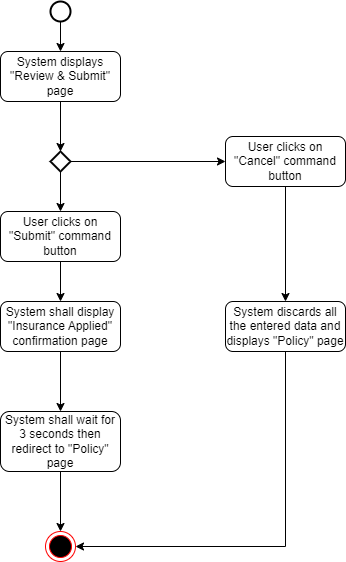

The diagram above was exported from draw.io. Its source (the exported page's mxGraphModel, read from the mxfile embedded in the PNG):
<mxGraphModel dx="1434" dy="796" grid="1" gridSize="10" guides="1" tooltips="1" connect="1" arrows="1" fold="1" page="1" pageScale="1" pageWidth="850" pageHeight="1100" math="0" shadow="0">
  <root>
    <mxCell id="0" />
    <mxCell id="1" parent="0" />
    <mxCell id="OziF986mpcrLRRwrLmcr-5" value="" style="edgeStyle=orthogonalEdgeStyle;rounded=0;orthogonalLoop=1;jettySize=auto;html=1;" parent="1" source="OziF986mpcrLRRwrLmcr-1" edge="1">
      <mxGeometry relative="1" as="geometry">
        <mxPoint x="425" y="80" as="targetPoint" />
      </mxGeometry>
    </mxCell>
    <mxCell id="OziF986mpcrLRRwrLmcr-1" value="" style="strokeWidth=2;html=1;shape=mxgraph.flowchart.start_2;whiteSpace=wrap;" parent="1" vertex="1">
      <mxGeometry x="415" y="30" width="20" height="20" as="geometry" />
    </mxCell>
    <mxCell id="04IxBRYPuXNlbcmeHsN5-4" value="" style="edgeStyle=orthogonalEdgeStyle;rounded=0;orthogonalLoop=1;jettySize=auto;html=1;" edge="1" parent="1" source="04IxBRYPuXNlbcmeHsN5-2" target="04IxBRYPuXNlbcmeHsN5-3">
      <mxGeometry relative="1" as="geometry" />
    </mxCell>
    <mxCell id="04IxBRYPuXNlbcmeHsN5-2" value="System displays &quot;Review &amp;amp; Submit&quot; page" style="rounded=1;whiteSpace=wrap;html=1;" vertex="1" parent="1">
      <mxGeometry x="365" y="80" width="120" height="50" as="geometry" />
    </mxCell>
    <mxCell id="04IxBRYPuXNlbcmeHsN5-6" value="" style="edgeStyle=orthogonalEdgeStyle;rounded=0;orthogonalLoop=1;jettySize=auto;html=1;" edge="1" parent="1" source="04IxBRYPuXNlbcmeHsN5-3" target="04IxBRYPuXNlbcmeHsN5-5">
      <mxGeometry relative="1" as="geometry" />
    </mxCell>
    <mxCell id="04IxBRYPuXNlbcmeHsN5-8" value="" style="edgeStyle=orthogonalEdgeStyle;rounded=0;orthogonalLoop=1;jettySize=auto;html=1;" edge="1" parent="1" source="04IxBRYPuXNlbcmeHsN5-3" target="04IxBRYPuXNlbcmeHsN5-7">
      <mxGeometry relative="1" as="geometry" />
    </mxCell>
    <mxCell id="04IxBRYPuXNlbcmeHsN5-3" value="" style="strokeWidth=2;html=1;shape=mxgraph.flowchart.decision;whiteSpace=wrap;" vertex="1" parent="1">
      <mxGeometry x="415" y="180" width="20" height="20" as="geometry" />
    </mxCell>
    <mxCell id="04IxBRYPuXNlbcmeHsN5-12" value="" style="edgeStyle=orthogonalEdgeStyle;rounded=0;orthogonalLoop=1;jettySize=auto;html=1;" edge="1" parent="1" source="04IxBRYPuXNlbcmeHsN5-5" target="04IxBRYPuXNlbcmeHsN5-11">
      <mxGeometry relative="1" as="geometry" />
    </mxCell>
    <mxCell id="04IxBRYPuXNlbcmeHsN5-5" value="User clicks on &quot;Cancel&quot; command button" style="rounded=1;whiteSpace=wrap;html=1;" vertex="1" parent="1">
      <mxGeometry x="590" y="165" width="120" height="50" as="geometry" />
    </mxCell>
    <mxCell id="04IxBRYPuXNlbcmeHsN5-14" value="" style="edgeStyle=orthogonalEdgeStyle;rounded=0;orthogonalLoop=1;jettySize=auto;html=1;" edge="1" parent="1" source="04IxBRYPuXNlbcmeHsN5-7" target="04IxBRYPuXNlbcmeHsN5-9">
      <mxGeometry relative="1" as="geometry" />
    </mxCell>
    <mxCell id="04IxBRYPuXNlbcmeHsN5-7" value="User clicks on &quot;Submit&quot; command button" style="rounded=1;whiteSpace=wrap;html=1;" vertex="1" parent="1">
      <mxGeometry x="365" y="240" width="120" height="50" as="geometry" />
    </mxCell>
    <mxCell id="04IxBRYPuXNlbcmeHsN5-13" value="" style="edgeStyle=orthogonalEdgeStyle;rounded=0;orthogonalLoop=1;jettySize=auto;html=1;" edge="1" parent="1" source="04IxBRYPuXNlbcmeHsN5-9" target="04IxBRYPuXNlbcmeHsN5-10">
      <mxGeometry relative="1" as="geometry" />
    </mxCell>
    <mxCell id="04IxBRYPuXNlbcmeHsN5-9" value="System shall display &quot;Insurance Applied&quot; confirmation page" style="rounded=1;whiteSpace=wrap;html=1;" vertex="1" parent="1">
      <mxGeometry x="365" y="330" width="120" height="50" as="geometry" />
    </mxCell>
    <mxCell id="04IxBRYPuXNlbcmeHsN5-16" value="" style="edgeStyle=orthogonalEdgeStyle;rounded=0;orthogonalLoop=1;jettySize=auto;html=1;" edge="1" parent="1" source="04IxBRYPuXNlbcmeHsN5-10" target="04IxBRYPuXNlbcmeHsN5-15">
      <mxGeometry relative="1" as="geometry" />
    </mxCell>
    <mxCell id="04IxBRYPuXNlbcmeHsN5-10" value="System shall wait for 3 seconds then redirect to &quot;Policy&quot; page" style="rounded=1;whiteSpace=wrap;html=1;" vertex="1" parent="1">
      <mxGeometry x="365" y="440" width="120" height="60" as="geometry" />
    </mxCell>
    <mxCell id="04IxBRYPuXNlbcmeHsN5-19" style="edgeStyle=orthogonalEdgeStyle;rounded=0;orthogonalLoop=1;jettySize=auto;html=1;entryX=1;entryY=0.5;entryDx=0;entryDy=0;" edge="1" parent="1" source="04IxBRYPuXNlbcmeHsN5-11" target="04IxBRYPuXNlbcmeHsN5-15">
      <mxGeometry relative="1" as="geometry">
        <mxPoint x="620" y="590" as="targetPoint" />
        <Array as="points">
          <mxPoint x="650" y="575" />
        </Array>
      </mxGeometry>
    </mxCell>
    <mxCell id="04IxBRYPuXNlbcmeHsN5-11" value="System discards all the entered data and displays &quot;Policy&quot; page" style="rounded=1;whiteSpace=wrap;html=1;" vertex="1" parent="1">
      <mxGeometry x="590" y="330" width="120" height="50" as="geometry" />
    </mxCell>
    <mxCell id="04IxBRYPuXNlbcmeHsN5-15" value="" style="ellipse;html=1;shape=endState;fillColor=#000000;strokeColor=#ff0000;" vertex="1" parent="1">
      <mxGeometry x="410" y="560" width="30" height="30" as="geometry" />
    </mxCell>
  </root>
</mxGraphModel>